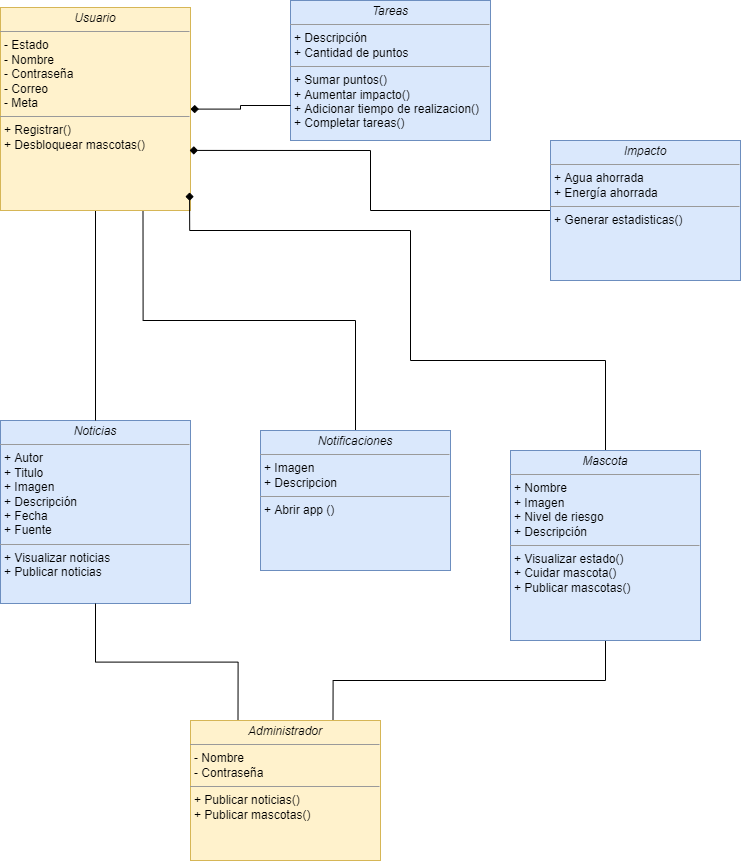

The diagram above was exported from draw.io. Its source (the exported page's mxGraphModel, read from the mxfile embedded in the PNG):
<mxGraphModel dx="1736" dy="900" grid="1" gridSize="10" guides="1" tooltips="1" connect="1" arrows="1" fold="1" page="1" pageScale="1" pageWidth="850" pageHeight="1100" background="none" math="0" shadow="0">
  <root>
    <mxCell id="0" />
    <mxCell id="1" parent="0" />
    <mxCell id="5d2195bd80daf111-10" value="&lt;p style=&quot;margin: 0px ; margin-top: 4px ; text-align: center&quot;&gt;&lt;i&gt;Noticias&lt;/i&gt;&lt;/p&gt;&lt;hr size=&quot;1&quot;&gt;&lt;p style=&quot;margin: 0px ; margin-left: 4px&quot;&gt;+ Autor&lt;br&gt;&lt;/p&gt;&lt;p style=&quot;margin: 0px ; margin-left: 4px&quot;&gt;+ Titulo&lt;/p&gt;&lt;p style=&quot;margin: 0px ; margin-left: 4px&quot;&gt;+ Imagen&lt;/p&gt;&lt;p style=&quot;margin: 0px ; margin-left: 4px&quot;&gt;+ Descripción&lt;/p&gt;&lt;p style=&quot;margin: 0px ; margin-left: 4px&quot;&gt;+ Fecha&lt;/p&gt;&lt;p style=&quot;margin: 0px ; margin-left: 4px&quot;&gt;+ Fuente&lt;/p&gt;&lt;hr size=&quot;1&quot;&gt;&lt;p style=&quot;margin: 0px ; margin-left: 4px&quot;&gt;+ Visualizar noticias&lt;/p&gt;&lt;p style=&quot;margin: 0px ; margin-left: 4px&quot;&gt;+ Publicar noticias&lt;/p&gt;" style="verticalAlign=top;align=left;overflow=fill;fontSize=12;fontFamily=Helvetica;html=1;rounded=0;shadow=0;comic=0;labelBackgroundColor=none;strokeWidth=1;fillColor=#dae8fc;strokeColor=#6c8ebf;" parent="1" vertex="1">
      <mxGeometry x="60" y="500" width="190" height="183" as="geometry" />
    </mxCell>
    <mxCell id="5d2195bd80daf111-12" value="&lt;p style=&quot;margin: 0px ; margin-top: 4px ; text-align: center&quot;&gt;&lt;i&gt;Tareas&lt;/i&gt;&lt;/p&gt;&lt;hr size=&quot;1&quot;&gt;&lt;p style=&quot;margin: 0px ; margin-left: 4px&quot;&gt;+ Descripción&lt;br&gt;+ Cantidad de puntos&lt;/p&gt;&lt;hr size=&quot;1&quot;&gt;&lt;p style=&quot;margin: 0px ; margin-left: 4px&quot;&gt;+ Sumar puntos()&lt;/p&gt;&lt;p style=&quot;margin: 0px ; margin-left: 4px&quot;&gt;+ Aumentar impacto()&lt;/p&gt;&lt;p style=&quot;margin: 0px ; margin-left: 4px&quot;&gt;+ Adicionar tiempo de realizacion()&lt;/p&gt;&lt;p style=&quot;margin: 0px 0px 0px 4px&quot;&gt;&lt;span&gt;+ Completar tareas()&lt;/span&gt;&lt;br&gt;&lt;/p&gt;&lt;p style=&quot;margin: 0px ; margin-left: 4px&quot;&gt;&amp;nbsp;&lt;/p&gt;" style="verticalAlign=top;align=left;overflow=fill;fontSize=12;fontFamily=Helvetica;html=1;rounded=0;shadow=0;comic=0;labelBackgroundColor=none;strokeWidth=1;fillColor=#dae8fc;strokeColor=#6c8ebf;" parent="1" vertex="1">
      <mxGeometry x="350" y="80" width="200" height="140" as="geometry" />
    </mxCell>
    <mxCell id="kKrysFUPCpcjtObiWDK1-6" style="edgeStyle=orthogonalEdgeStyle;rounded=0;orthogonalLoop=1;jettySize=auto;html=1;endArrow=none;endFill=0;" parent="1" source="5d2195bd80daf111-18" target="5d2195bd80daf111-10" edge="1">
      <mxGeometry relative="1" as="geometry" />
    </mxCell>
    <mxCell id="kKrysFUPCpcjtObiWDK1-7" style="edgeStyle=orthogonalEdgeStyle;rounded=0;orthogonalLoop=1;jettySize=auto;html=1;entryX=0;entryY=0.75;entryDx=0;entryDy=0;endArrow=none;endFill=0;startArrow=diamond;startFill=1;" parent="1" source="5d2195bd80daf111-18" target="5d2195bd80daf111-12" edge="1">
      <mxGeometry relative="1" as="geometry" />
    </mxCell>
    <mxCell id="kKrysFUPCpcjtObiWDK1-9" style="edgeStyle=orthogonalEdgeStyle;rounded=0;orthogonalLoop=1;jettySize=auto;html=1;exitX=0.75;exitY=1;exitDx=0;exitDy=0;startArrow=none;startFill=0;endArrow=none;endFill=0;" parent="1" source="5d2195bd80daf111-18" target="5d2195bd80daf111-20" edge="1">
      <mxGeometry relative="1" as="geometry" />
    </mxCell>
    <mxCell id="5d2195bd80daf111-18" value="&lt;p style=&quot;margin: 0px ; margin-top: 4px ; text-align: center&quot;&gt;&lt;i&gt;Usuario&lt;/i&gt;&lt;/p&gt;&lt;hr size=&quot;1&quot;&gt;&lt;p style=&quot;margin: 0px ; margin-left: 4px&quot;&gt;- Estado&lt;br&gt;&lt;/p&gt;&lt;p style=&quot;margin: 0px ; margin-left: 4px&quot;&gt;- Nombre&lt;/p&gt;&lt;p style=&quot;margin: 0px ; margin-left: 4px&quot;&gt;- Contraseña&lt;/p&gt;&lt;p style=&quot;margin: 0px ; margin-left: 4px&quot;&gt;- Correo&lt;/p&gt;&lt;p style=&quot;margin: 0px ; margin-left: 4px&quot;&gt;- Meta&lt;/p&gt;&lt;hr size=&quot;1&quot;&gt;&lt;p style=&quot;margin: 0px ; margin-left: 4px&quot;&gt;&lt;span&gt;+ Registrar()&lt;/span&gt;&lt;br&gt;&lt;/p&gt;&lt;p style=&quot;margin: 0px ; margin-left: 4px&quot;&gt;+ Desbloquear mascotas()&lt;span&gt;&lt;br&gt;&lt;/span&gt;&lt;/p&gt;" style="verticalAlign=top;align=left;overflow=fill;fontSize=12;fontFamily=Helvetica;html=1;rounded=0;shadow=0;comic=0;labelBackgroundColor=none;strokeWidth=1;fillColor=#fff2cc;strokeColor=#d6b656;" parent="1" vertex="1">
      <mxGeometry x="60" y="87" width="190" height="203" as="geometry" />
    </mxCell>
    <mxCell id="kKrysFUPCpcjtObiWDK1-13" style="edgeStyle=orthogonalEdgeStyle;rounded=0;orthogonalLoop=1;jettySize=auto;html=1;exitX=0.25;exitY=0;exitDx=0;exitDy=0;entryX=0.5;entryY=1;entryDx=0;entryDy=0;startArrow=none;startFill=0;endArrow=none;endFill=0;" parent="1" source="5d2195bd80daf111-19" target="5d2195bd80daf111-10" edge="1">
      <mxGeometry relative="1" as="geometry" />
    </mxCell>
    <mxCell id="kKrysFUPCpcjtObiWDK1-14" style="edgeStyle=orthogonalEdgeStyle;rounded=0;orthogonalLoop=1;jettySize=auto;html=1;exitX=0.75;exitY=0;exitDx=0;exitDy=0;startArrow=none;startFill=0;endArrow=none;endFill=0;" parent="1" source="5d2195bd80daf111-19" target="kKrysFUPCpcjtObiWDK1-2" edge="1">
      <mxGeometry relative="1" as="geometry" />
    </mxCell>
    <mxCell id="5d2195bd80daf111-19" value="&lt;p style=&quot;margin: 0px ; margin-top: 4px ; text-align: center&quot;&gt;&lt;i&gt;Administrador&lt;/i&gt;&lt;/p&gt;&lt;hr size=&quot;1&quot;&gt;&lt;p style=&quot;margin: 0px ; margin-left: 4px&quot;&gt;- Nombre&lt;br&gt;- Contraseña&lt;/p&gt;&lt;hr size=&quot;1&quot;&gt;&lt;p style=&quot;margin: 0px ; margin-left: 4px&quot;&gt;+ Publicar noticias()&lt;/p&gt;&lt;p style=&quot;margin: 0px ; margin-left: 4px&quot;&gt;+ Publicar mascotas()&lt;/p&gt;" style="verticalAlign=top;align=left;overflow=fill;fontSize=12;fontFamily=Helvetica;html=1;rounded=0;shadow=0;comic=0;labelBackgroundColor=none;strokeWidth=1;fillColor=#fff2cc;strokeColor=#d6b656;" parent="1" vertex="1">
      <mxGeometry x="250" y="800" width="190" height="140" as="geometry" />
    </mxCell>
    <mxCell id="5d2195bd80daf111-20" value="&lt;p style=&quot;margin: 0px ; margin-top: 4px ; text-align: center&quot;&gt;&lt;i&gt;Notificaciones&lt;/i&gt;&lt;/p&gt;&lt;hr size=&quot;1&quot;&gt;&lt;p style=&quot;margin: 0px ; margin-left: 4px&quot;&gt;+ Imagen&lt;/p&gt;&lt;p style=&quot;margin: 0px ; margin-left: 4px&quot;&gt;+ Descripcion&lt;/p&gt;&lt;hr size=&quot;1&quot;&gt;&lt;p style=&quot;margin: 0px ; margin-left: 4px&quot;&gt;+ Abrir app ()&lt;/p&gt;" style="verticalAlign=top;align=left;overflow=fill;fontSize=12;fontFamily=Helvetica;html=1;rounded=0;shadow=0;comic=0;labelBackgroundColor=none;strokeWidth=1;fillColor=#dae8fc;strokeColor=#6c8ebf;" parent="1" vertex="1">
      <mxGeometry x="320" y="510" width="190" height="140" as="geometry" />
    </mxCell>
    <mxCell id="kKrysFUPCpcjtObiWDK1-10" style="edgeStyle=orthogonalEdgeStyle;rounded=0;orthogonalLoop=1;jettySize=auto;html=1;entryX=0.995;entryY=0.911;entryDx=0;entryDy=0;entryPerimeter=0;startArrow=none;startFill=0;endArrow=diamond;endFill=1;" parent="1" source="kKrysFUPCpcjtObiWDK1-2" target="5d2195bd80daf111-18" edge="1">
      <mxGeometry relative="1" as="geometry">
        <Array as="points">
          <mxPoint x="470" y="440" />
          <mxPoint x="470" y="310" />
          <mxPoint x="249" y="310" />
        </Array>
      </mxGeometry>
    </mxCell>
    <mxCell id="kKrysFUPCpcjtObiWDK1-2" value="&lt;p style=&quot;margin: 0px ; margin-top: 4px ; text-align: center&quot;&gt;&lt;i&gt;Mascota&lt;/i&gt;&lt;/p&gt;&lt;hr size=&quot;1&quot;&gt;&lt;p style=&quot;margin: 0px ; margin-left: 4px&quot;&gt;+ Nombre&lt;/p&gt;&lt;p style=&quot;margin: 0px ; margin-left: 4px&quot;&gt;+ Imagen&lt;/p&gt;&lt;p style=&quot;margin: 0px ; margin-left: 4px&quot;&gt;+ Nivel de riesgo&lt;/p&gt;&lt;p style=&quot;margin: 0px ; margin-left: 4px&quot;&gt;+ Descripción&lt;/p&gt;&lt;hr size=&quot;1&quot;&gt;&lt;p style=&quot;margin: 0px ; margin-left: 4px&quot;&gt;+ Visualizar estado()&lt;/p&gt;&lt;p style=&quot;margin: 0px ; margin-left: 4px&quot;&gt;+ Cuidar mascota()&lt;/p&gt;&lt;p style=&quot;margin: 0px ; margin-left: 4px&quot;&gt;+ Publicar mascotas()&lt;/p&gt;" style="verticalAlign=top;align=left;overflow=fill;fontSize=12;fontFamily=Helvetica;html=1;rounded=0;shadow=0;comic=0;labelBackgroundColor=none;strokeWidth=1;fillColor=#dae8fc;strokeColor=#6c8ebf;" parent="1" vertex="1">
      <mxGeometry x="570" y="530" width="190" height="190" as="geometry" />
    </mxCell>
    <mxCell id="kKrysFUPCpcjtObiWDK1-12" style="edgeStyle=orthogonalEdgeStyle;rounded=0;orthogonalLoop=1;jettySize=auto;html=1;entryX=0.995;entryY=0.704;entryDx=0;entryDy=0;entryPerimeter=0;startArrow=none;startFill=0;endArrow=diamond;endFill=1;" parent="1" source="kKrysFUPCpcjtObiWDK1-4" target="5d2195bd80daf111-18" edge="1">
      <mxGeometry relative="1" as="geometry" />
    </mxCell>
    <mxCell id="kKrysFUPCpcjtObiWDK1-4" value="&lt;p style=&quot;margin: 0px ; margin-top: 4px ; text-align: center&quot;&gt;&lt;i&gt;Impacto&lt;/i&gt;&lt;/p&gt;&lt;hr size=&quot;1&quot;&gt;&lt;p style=&quot;margin: 0px ; margin-left: 4px&quot;&gt;+ Agua ahorrada&lt;/p&gt;&lt;p style=&quot;margin: 0px ; margin-left: 4px&quot;&gt;+ Energía ahorrada&lt;/p&gt;&lt;hr size=&quot;1&quot;&gt;&lt;p style=&quot;margin: 0px ; margin-left: 4px&quot;&gt;+ Generar estadisticas()&lt;/p&gt;" style="verticalAlign=top;align=left;overflow=fill;fontSize=12;fontFamily=Helvetica;html=1;rounded=0;shadow=0;comic=0;labelBackgroundColor=none;strokeWidth=1;fillColor=#dae8fc;strokeColor=#6c8ebf;" parent="1" vertex="1">
      <mxGeometry x="610" y="220" width="190" height="140" as="geometry" />
    </mxCell>
  </root>
</mxGraphModel>